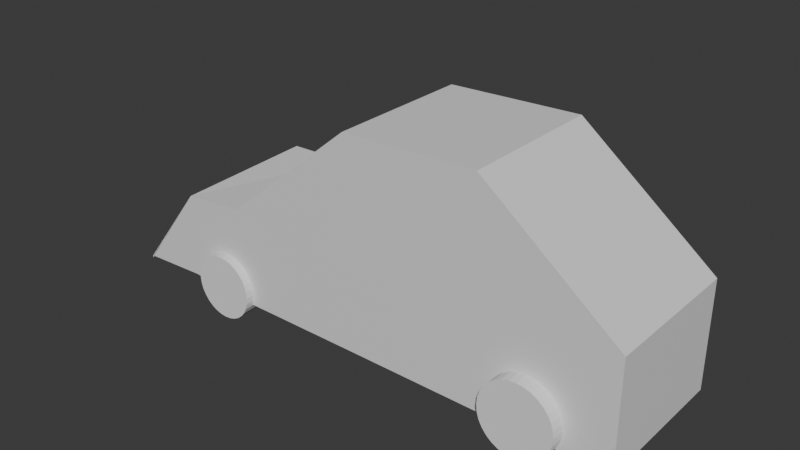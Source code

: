 # Source: untitled.blend_car_badi.blend  (saved by Blender 4.1.23; exported with 4.5.12 LTS)
import bpy
from mathutils import Matrix  # noqa: F401  (used for matrix-valued properties, if any)

bpy.ops.wm.read_factory_settings(use_empty=True)
scene = bpy.context.scene
scene.name = 'Scene'

# ---- collections
col_collection = bpy.data.collections.new('Collection'); scene.collection.children.link(col_collection)

# ---- materials (node trees are filled in below, after node groups)
mat_material = bpy.data.materials.new('Material')
mat_material.alpha_threshold = 0.0
mat_material.use_transparent_shadow = False
mat_material.roughness = 0.5
mat_material.line_color = (0.0, 0.0, 0.0, 1.0)

# ---- material node trees
mat_material.use_nodes = True; mat_material.node_tree.nodes.clear()
_N = mat_material.node_tree.nodes; _L = mat_material.node_tree.links
n0 = _N.new('ShaderNodeOutputMaterial'); n0.name = 'Material Output'; n0.location = (300, 300)
n1 = _N.new('ShaderNodeBsdfPrincipled'); n1.name = 'Principled BSDF'; n1.location = (10, 300)
n1.inputs[3].default_value = 1.45
_L.new(n1.outputs[0], n0.inputs[0])
n0.is_active_output = True

# ---- world
world_world = bpy.data.worlds.new('World'); scene.world = world_world
world_world.use_nodes = True; world_world.node_tree.nodes.clear()
_N = world_world.node_tree.nodes; _L = world_world.node_tree.links
n0 = _N.new('ShaderNodeOutputWorld'); n0.name = 'World Output'; n0.location = (300, 300)
n1 = _N.new('ShaderNodeBackground'); n1.name = 'Background'; n1.location = (10, 300)
n1.inputs[0].default_value = (0.05088, 0.05088, 0.05088, 1.0)
_L.new(n1.outputs[0], n0.inputs[0])
n0.is_active_output = True
world_world.color = (0.05088, 0.05088, 0.05088)
world_world.use_sun_shadow = False
world_world.sun_shadow_jitter_overblur = 0.0

# ---- meshes
me_cube = bpy.data.meshes.new('Cube')
me_cube.from_pydata([(370.0, 100.0, 2.323), (370.0, 100.0, -146.0), (370.0, -99.99, 2.323), (370.0, -99.99, -146.0), (-370.0, 100.0, -137.9), (-370.0, 100.0, -146.0), (-369.8, -100.0, -147.4), (-369.8, -100.0, -143.7), (0.0, 100.0, -146.0), (0.0, -99.99, 140.8), (0.0, -99.99, -146.0), (0.0, 100.0, 140.8), (-185.0, 100.0, -146.0), (-185.0, -99.99, -14.14), (-185.0, -99.99, -146.4), (-185.0, 100.0, -13.76), (-277.5, 100.0, -146.0), (-273.6, -99.99, -21.63), (-275.6, -99.99, -139.5), (-275.5, 100.0, -16.38), (185.0, -99.99, -146.0), (185.0, 100.0, 147.4), (185.0, 100.0, -146.0), (185.0, -99.99, 147.4)], [], [(19, 4, 6, 17), (18, 17, 6, 7), (7, 6, 4, 5), (22, 1, 3, 20), (1, 0, 2, 3), (22, 21, 0, 1), (12, 15, 11, 8), (12, 8, 10, 14), (20, 23, 9, 10), (21, 11, 9, 23), (16, 12, 14, 18), (16, 19, 15, 12), (10, 9, 13, 14), (11, 15, 13, 9), (5, 4, 19, 16), (5, 16, 18, 7), (14, 13, 17, 18), (15, 19, 17, 13), (0, 21, 23, 2), (3, 2, 23, 20), (8, 11, 21, 22), (8, 22, 20, 10)])
_uv = me_cube.uv_layers.new(name='UVMap')
_uv.uv.foreach_set('vector', [0.8438, 0.5, 0.875, 0.5, 0.875, 0.75, 0.8438, 0.75, 0.375, 0.9688, 0.625, 0.9688, 0.625, 1.0, 0.375, 1.0, 0.375, 0.0, 0.625, 0.0, 0.625, 0.25, 0.375, 0.25, 0.3125, 0.5, 0.375, 0.5, 0.375, 0.75, 0.3125, 0.75, 0.375, 0.5, 0.625, 0.5, 0.625, 0.75, 0.375, 0.75, 0.375, 0.4375, 0.625, 0.4375, 0.625, 0.5, 0.375, 0.5, 0.375, 0.3125, 0.625, 0.3125, 0.625, 0.375, 0.375, 0.375, 0.1875, 0.5, 0.25, 0.5, 0.25, 0.75, 0.1875, 0.75, 0.375, 0.8125, 0.625, 0.8125, 0.625, 0.875, 0.375, 0.875, 0.6875, 0.5, 0.75, 0.5, 0.75, 0.75, 0.6875, 0.75, 0.1562, 0.5, 0.1875, 0.5, 0.1875, 0.75, 0.1562, 0.75, 0.375, 0.2812, 0.625, 0.2812, 0.625, 0.3125, 0.375, 0.3125, 0.375, 0.875, 0.625, 0.875, 0.625, 0.9375, 0.375, 0.9375, 0.75, 0.5, 0.8125, 0.5, 0.8125, 0.75, 0.75, 0.75, 0.375, 0.25, 0.625, 0.25, 0.625, 0.2812, 0.375, 0.2812, 0.125, 0.5, 0.1562, 0.5, 0.1562, 0.75, 0.125, 0.75, 0.375, 0.9375, 0.625, 0.9375, 0.625, 0.9688, 0.375, 0.9688, 0.8125, 0.5, 0.8438, 0.5, 0.8438, 0.75, 0.8125, 0.75, 0.625, 0.5, 0.6875, 0.5, 0.6875, 0.75, 0.625, 0.75, 0.375, 0.75, 0.625, 0.75, 0.625, 0.8125, 0.375, 0.8125, 0.375, 0.375, 0.625, 0.375, 0.625, 0.4375, 0.375, 0.4375, 0.25, 0.5, 0.3125, 0.5, 0.3125, 0.75, 0.25, 0.75])
me_cube.materials.append(mat_material)
me_cube.use_mirror_vertex_groups = False
me_cube.update()
me_cylinder = bpy.data.meshes.new('Cylinder')
me_cylinder.from_pydata([(0.0, -19.72, 44.65), (0.0, 19.72, 44.65), (8.711, -19.72, 43.79), (8.711, 19.72, 43.79), (17.09, -19.72, 41.25), (17.09, 19.72, 41.25), (24.81, -19.72, 37.13), (24.81, 19.72, 37.13), (31.57, -19.72, 31.57), (31.57, 19.72, 31.57), (37.13, -19.72, 24.81), (37.13, 19.72, 24.81), (41.25, -19.72, 17.09), (41.25, 19.72, 17.09), (43.79, -19.72, 8.711), (43.79, 19.72, 8.711), (44.65, -19.72, -8.619e-07), (44.65, 19.72, 8.619e-07), (43.79, -19.72, -8.711), (43.79, 19.72, -8.711), (41.25, -19.72, -17.09), (41.25, 19.72, -17.09), (37.13, -19.72, -24.81), (37.13, 19.72, -24.81), (31.57, -19.72, -31.57), (31.57, 19.72, -31.57), (24.81, -19.72, -37.13), (24.81, 19.72, -37.13), (17.09, -19.72, -41.25), (17.09, 19.72, -41.25), (8.711, -19.72, -43.79), (8.711, 19.72, -43.79), (0.0, -19.72, -44.65), (0.0, 19.72, -44.65), (-8.711, -19.72, -43.79), (-8.711, 19.72, -43.79), (-17.09, -19.72, -41.25), (-17.09, 19.72, -41.25), (-24.81, -19.72, -37.13), (-24.81, 19.72, -37.13), (-31.57, -19.72, -31.57), (-31.57, 19.72, -31.57), (-37.13, -19.72, -24.81), (-37.13, 19.72, -24.81), (-41.25, -19.72, -17.09), (-41.25, 19.72, -17.09), (-43.79, -19.72, -8.711), (-43.79, 19.72, -8.711), (-44.65, -19.72, -8.619e-07), (-44.65, 19.72, 8.619e-07), (-43.79, -19.72, 8.711), (-43.79, 19.72, 8.711), (-41.25, -19.72, 17.09), (-41.25, 19.72, 17.09), (-37.13, -19.72, 24.81), (-37.13, 19.72, 24.81), (-31.57, -19.72, 31.57), (-31.57, 19.72, 31.57), (-24.81, -19.72, 37.13), (-24.81, 19.72, 37.13), (-17.09, -19.72, 41.25), (-17.09, 19.72, 41.25), (-8.711, -19.72, 43.79), (-8.711, 19.72, 43.79)], [], [(0, 1, 3, 2), (2, 3, 5, 4), (4, 5, 7, 6), (6, 7, 9, 8), (8, 9, 11, 10), (10, 11, 13, 12), (12, 13, 15, 14), (14, 15, 17, 16), (16, 17, 19, 18), (18, 19, 21, 20), (20, 21, 23, 22), (22, 23, 25, 24), (24, 25, 27, 26), (26, 27, 29, 28), (28, 29, 31, 30), (30, 31, 33, 32), (32, 33, 35, 34), (34, 35, 37, 36), (36, 37, 39, 38), (38, 39, 41, 40), (40, 41, 43, 42), (42, 43, 45, 44), (44, 45, 47, 46), (46, 47, 49, 48), (48, 49, 51, 50), (50, 51, 53, 52), (52, 53, 55, 54), (54, 55, 57, 56), (56, 57, 59, 58), (58, 59, 61, 60), (3, 1, 63, 61, 59, 57, 55, 53, 51, 49, 47, 45, 43, 41, 39, 37, 35, 33, 31, 29, 27, 25, 23, 21, 19, 17, 15, 13, 11, 9, 7, 5), (60, 61, 63, 62), (62, 63, 1, 0), (0, 2, 4, 6, 8, 10, 12, 14, 16, 18, 20, 22, 24, 26, 28, 30, 32, 34, 36, 38, 40, 42, 44, 46, 48, 50, 52, 54, 56, 58, 60, 62)])
_uv = me_cylinder.uv_layers.new(name='UVMap')
_uv.uv.foreach_set('vector', [1.0, 0.5, 1.0, 1.0, 0.9688, 1.0, 0.9688, 0.5, 0.9688, 0.5, 0.9688, 1.0, 0.9375, 1.0, 0.9375, 0.5, 0.9375, 0.5, 0.9375, 1.0, 0.9062, 1.0, 0.9062, 0.5, 0.9062, 0.5, 0.9062, 1.0, 0.875, 1.0, 0.875, 0.5, 0.875, 0.5, 0.875, 1.0, 0.8438, 1.0, 0.8438, 0.5, 0.8438, 0.5, 0.8438, 1.0, 0.8125, 1.0, 0.8125, 0.5, 0.8125, 0.5, 0.8125, 1.0, 0.7812, 1.0, 0.7812, 0.5, 0.7812, 0.5, 0.7812, 1.0, 0.75, 1.0, 0.75, 0.5, 0.75, 0.5, 0.75, 1.0, 0.7188, 1.0, 0.7188, 0.5, 0.7188, 0.5, 0.7188, 1.0, 0.6875, 1.0, 0.6875, 0.5, 0.6875, 0.5, 0.6875, 1.0, 0.6562, 1.0, 0.6562, 0.5, 0.6562, 0.5, 0.6562, 1.0, 0.625, 1.0, 0.625, 0.5, 0.625, 0.5, 0.625, 1.0, 0.5938, 1.0, 0.5938, 0.5, 0.5938, 0.5, 0.5938, 1.0, 0.5625, 1.0, 0.5625, 0.5, 0.5625, 0.5, 0.5625, 1.0, 0.5312, 1.0, 0.5312, 0.5, 0.5312, 0.5, 0.5312, 1.0, 0.5, 1.0, 0.5, 0.5, 0.5, 0.5, 0.5, 1.0, 0.4688, 1.0, 0.4688, 0.5, 0.4688, 0.5, 0.4688, 1.0, 0.4375, 1.0, 0.4375, 0.5, 0.4375, 0.5, 0.4375, 1.0, 0.4062, 1.0, 0.4062, 0.5, 0.4062, 0.5, 0.4062, 1.0, 0.375, 1.0, 0.375, 0.5, 0.375, 0.5, 0.375, 1.0, 0.3438, 1.0, 0.3438, 0.5, 0.3438, 0.5, 0.3438, 1.0, 0.3125, 1.0, 0.3125, 0.5, 0.3125, 0.5, 0.3125, 1.0, 0.2812, 1.0, 0.2812, 0.5, 0.2812, 0.5, 0.2812, 1.0, 0.25, 1.0, 0.25, 0.5, 0.25, 0.5, 0.25, 1.0, 0.2188, 1.0, 0.2188, 0.5, 0.2188, 0.5, 0.2188, 1.0, 0.1875, 1.0, 0.1875, 0.5, 0.1875, 0.5, 0.1875, 1.0, 0.1562, 1.0, 0.1562, 0.5, 0.1562, 0.5, 0.1562, 1.0, 0.125, 1.0, 0.125, 0.5, 0.125, 0.5, 0.125, 1.0, 0.09375, 1.0, 0.09375, 0.5, 0.09375, 0.5, 0.09375, 1.0, 0.0625, 1.0, 0.0625, 0.5, 0.2968, 0.4854, 0.25, 0.49, 0.2032, 0.4854, 0.1582, 0.4717, 0.1167, 0.4496, 0.08029, 0.4197, 0.05045, 0.3833, 0.02827, 0.3418, 0.01461, 0.2968, 0.01, 0.25, 0.01461, 0.2032, 0.02827, 0.1582, 0.05045, 0.1167, 0.08029, 0.08029, 0.1167, 0.05045, 0.1582, 0.02827, 0.2032, 0.01461, 0.25, 0.01, 0.2968, 0.01461, 0.3418, 0.02827, 0.3833, 0.05045, 0.4197, 0.08029, 0.4496, 0.1167, 0.4717, 0.1582, 0.4854, 0.2032, 0.49, 0.25, 0.4854, 0.2968, 0.4717, 0.3418, 0.4496, 0.3833, 0.4197, 0.4197, 0.3833, 0.4496, 0.3418, 0.4717, 0.0625, 0.5, 0.0625, 1.0, 0.03125, 1.0, 0.03125, 0.5, 0.03125, 0.5, 0.03125, 1.0, 0.0, 1.0, 0.0, 0.5, 0.75, 0.49, 0.7968, 0.4854, 0.8418, 0.4717, 0.8833, 0.4496, 0.9197, 0.4197, 0.9496, 0.3833, 0.9717, 0.3418, 0.9854, 0.2968, 0.99, 0.25, 0.9854, 0.2032, 0.9717, 0.1582, 0.9496, 0.1167, 0.9197, 0.08029, 0.8833, 0.05045, 0.8418, 0.02827, 0.7968, 0.01461, 0.75, 0.01, 0.7032, 0.01461, 0.6582, 0.02827, 0.6167, 0.05045, 0.5803, 0.08029, 0.5504, 0.1167, 0.5283, 0.1582, 0.5146, 0.2032, 0.51, 0.25, 0.5146, 0.2968, 0.5283, 0.3418, 0.5504, 0.3833, 0.5803, 0.4197, 0.6167, 0.4496, 0.6582, 0.4717, 0.7032, 0.4854])
me_cylinder.update()
me_cylinder_001 = bpy.data.meshes.new('Cylinder.001')
me_cylinder_001.from_pydata([(0.0, 16.77, 49.65), (0.0, -16.77, 49.65), (9.686, 16.77, 48.7), (9.686, -16.77, 48.7), (19.0, 16.77, 45.87), (19.0, -16.77, 45.87), (27.58, 16.77, 41.28), (27.58, -16.77, 41.28), (35.11, 16.77, 35.11), (35.11, -16.77, 35.11), (41.28, 16.77, 27.58), (41.28, -16.77, 27.58), (45.87, 16.77, 19.0), (45.87, -16.77, 19.0), (48.7, 16.77, 9.686), (48.7, -16.77, 9.686), (49.65, 16.77, 7.329e-07), (49.65, -16.77, -7.329e-07), (48.7, 16.77, -9.686), (48.7, -16.77, -9.686), (45.87, 16.77, -19.0), (45.87, -16.77, -19.0), (41.28, 16.77, -27.58), (41.28, -16.77, -27.58), (35.11, 16.77, -35.11), (35.11, -16.77, -35.11), (27.58, 16.77, -41.28), (27.58, -16.77, -41.28), (19.0, 16.77, -45.87), (19.0, -16.77, -45.87), (9.686, 16.77, -48.7), (9.686, -16.77, -48.7), (0.0, 16.77, -49.65), (0.0, -16.77, -49.65), (-9.686, 16.77, -48.7), (-9.686, -16.77, -48.7), (-19.0, 16.77, -45.87), (-19.0, -16.77, -45.87), (-27.58, 16.77, -41.28), (-27.58, -16.77, -41.28), (-35.11, 16.77, -35.11), (-35.11, -16.77, -35.11), (-41.28, 16.77, -27.58), (-41.28, -16.77, -27.58), (-45.87, 16.77, -19.0), (-45.87, -16.77, -19.0), (-48.7, 16.77, -9.686), (-48.7, -16.77, -9.686), (-49.65, 16.77, 7.329e-07), (-49.65, -16.77, -7.329e-07), (-48.7, 16.77, 9.686), (-48.7, -16.77, 9.686), (-45.87, 16.77, 19.0), (-45.87, -16.77, 19.0), (-41.28, 16.77, 27.58), (-41.28, -16.77, 27.58), (-35.11, 16.77, 35.11), (-35.11, -16.77, 35.11), (-27.58, 16.77, 41.28), (-27.58, -16.77, 41.28), (-19.0, 16.77, 45.87), (-19.0, -16.77, 45.87), (-9.686, 16.77, 48.7), (-9.686, -16.77, 48.7)], [], [(0, 1, 3, 2), (2, 3, 5, 4), (4, 5, 7, 6), (6, 7, 9, 8), (8, 9, 11, 10), (10, 11, 13, 12), (12, 13, 15, 14), (14, 15, 17, 16), (16, 17, 19, 18), (18, 19, 21, 20), (20, 21, 23, 22), (22, 23, 25, 24), (24, 25, 27, 26), (26, 27, 29, 28), (28, 29, 31, 30), (30, 31, 33, 32), (32, 33, 35, 34), (34, 35, 37, 36), (36, 37, 39, 38), (38, 39, 41, 40), (40, 41, 43, 42), (42, 43, 45, 44), (44, 45, 47, 46), (46, 47, 49, 48), (48, 49, 51, 50), (50, 51, 53, 52), (52, 53, 55, 54), (54, 55, 57, 56), (56, 57, 59, 58), (58, 59, 61, 60), (3, 1, 63, 61, 59, 57, 55, 53, 51, 49, 47, 45, 43, 41, 39, 37, 35, 33, 31, 29, 27, 25, 23, 21, 19, 17, 15, 13, 11, 9, 7, 5), (60, 61, 63, 62), (62, 63, 1, 0), (0, 2, 4, 6, 8, 10, 12, 14, 16, 18, 20, 22, 24, 26, 28, 30, 32, 34, 36, 38, 40, 42, 44, 46, 48, 50, 52, 54, 56, 58, 60, 62)])
_uv = me_cylinder_001.uv_layers.new(name='UVMap')
_uv.uv.foreach_set('vector', [1.0, 0.5, 1.0, 1.0, 0.9688, 1.0, 0.9688, 0.5, 0.9688, 0.5, 0.9688, 1.0, 0.9375, 1.0, 0.9375, 0.5, 0.9375, 0.5, 0.9375, 1.0, 0.9062, 1.0, 0.9062, 0.5, 0.9062, 0.5, 0.9062, 1.0, 0.875, 1.0, 0.875, 0.5, 0.875, 0.5, 0.875, 1.0, 0.8438, 1.0, 0.8438, 0.5, 0.8438, 0.5, 0.8438, 1.0, 0.8125, 1.0, 0.8125, 0.5, 0.8125, 0.5, 0.8125, 1.0, 0.7812, 1.0, 0.7812, 0.5, 0.7812, 0.5, 0.7812, 1.0, 0.75, 1.0, 0.75, 0.5, 0.75, 0.5, 0.75, 1.0, 0.7188, 1.0, 0.7188, 0.5, 0.7188, 0.5, 0.7188, 1.0, 0.6875, 1.0, 0.6875, 0.5, 0.6875, 0.5, 0.6875, 1.0, 0.6562, 1.0, 0.6562, 0.5, 0.6562, 0.5, 0.6562, 1.0, 0.625, 1.0, 0.625, 0.5, 0.625, 0.5, 0.625, 1.0, 0.5938, 1.0, 0.5938, 0.5, 0.5938, 0.5, 0.5938, 1.0, 0.5625, 1.0, 0.5625, 0.5, 0.5625, 0.5, 0.5625, 1.0, 0.5312, 1.0, 0.5312, 0.5, 0.5312, 0.5, 0.5312, 1.0, 0.5, 1.0, 0.5, 0.5, 0.5, 0.5, 0.5, 1.0, 0.4688, 1.0, 0.4688, 0.5, 0.4688, 0.5, 0.4688, 1.0, 0.4375, 1.0, 0.4375, 0.5, 0.4375, 0.5, 0.4375, 1.0, 0.4062, 1.0, 0.4062, 0.5, 0.4062, 0.5, 0.4062, 1.0, 0.375, 1.0, 0.375, 0.5, 0.375, 0.5, 0.375, 1.0, 0.3438, 1.0, 0.3438, 0.5, 0.3438, 0.5, 0.3438, 1.0, 0.3125, 1.0, 0.3125, 0.5, 0.3125, 0.5, 0.3125, 1.0, 0.2812, 1.0, 0.2812, 0.5, 0.2812, 0.5, 0.2812, 1.0, 0.25, 1.0, 0.25, 0.5, 0.25, 0.5, 0.25, 1.0, 0.2188, 1.0, 0.2188, 0.5, 0.2188, 0.5, 0.2188, 1.0, 0.1875, 1.0, 0.1875, 0.5, 0.1875, 0.5, 0.1875, 1.0, 0.1562, 1.0, 0.1562, 0.5, 0.1562, 0.5, 0.1562, 1.0, 0.125, 1.0, 0.125, 0.5, 0.125, 0.5, 0.125, 1.0, 0.09375, 1.0, 0.09375, 0.5, 0.09375, 0.5, 0.09375, 1.0, 0.0625, 1.0, 0.0625, 0.5, 0.2968, 0.4854, 0.25, 0.49, 0.2032, 0.4854, 0.1582, 0.4717, 0.1167, 0.4496, 0.08029, 0.4197, 0.05045, 0.3833, 0.02827, 0.3418, 0.01461, 0.2968, 0.01, 0.25, 0.01461, 0.2032, 0.02827, 0.1582, 0.05045, 0.1167, 0.08029, 0.08029, 0.1167, 0.05045, 0.1582, 0.02827, 0.2032, 0.01461, 0.25, 0.01, 0.2968, 0.01461, 0.3418, 0.02827, 0.3833, 0.05045, 0.4197, 0.08029, 0.4496, 0.1167, 0.4717, 0.1582, 0.4854, 0.2032, 0.49, 0.25, 0.4854, 0.2968, 0.4717, 0.3418, 0.4496, 0.3833, 0.4197, 0.4197, 0.3833, 0.4496, 0.3418, 0.4717, 0.0625, 0.5, 0.0625, 1.0, 0.03125, 1.0, 0.03125, 0.5, 0.03125, 0.5, 0.03125, 1.0, 0.0, 1.0, 0.0, 0.5, 0.75, 0.49, 0.7968, 0.4854, 0.8418, 0.4717, 0.8833, 0.4496, 0.9197, 0.4197, 0.9496, 0.3833, 0.9717, 0.3418, 0.9854, 0.2968, 0.99, 0.25, 0.9854, 0.2032, 0.9717, 0.1582, 0.9496, 0.1167, 0.9197, 0.08029, 0.8833, 0.05045, 0.8418, 0.02827, 0.7968, 0.01461, 0.75, 0.01, 0.7032, 0.01461, 0.6582, 0.02827, 0.6167, 0.05045, 0.5803, 0.08029, 0.5504, 0.1167, 0.5283, 0.1582, 0.5146, 0.2032, 0.51, 0.25, 0.5146, 0.2968, 0.5283, 0.3418, 0.5504, 0.3833, 0.5803, 0.4197, 0.6167, 0.4496, 0.6582, 0.4717, 0.7032, 0.4854])
me_cylinder_001.update()
me_cylinder_003 = bpy.data.meshes.new('Cylinder.003')
me_cylinder_003.from_pydata([(0.0, 18.3, 46.0), (0.0, -18.3, 46.0), (8.974, 18.3, 45.11), (8.974, -18.3, 45.11), (17.6, 18.3, 42.5), (17.6, -18.3, 42.5), (25.55, 18.3, 38.25), (25.55, -18.3, 38.25), (32.52, 18.3, 32.52), (32.52, -18.3, 32.52), (38.25, 18.3, 25.55), (38.25, -18.3, 25.55), (42.5, 18.3, 17.6), (42.5, -18.3, 17.6), (45.11, 18.3, 8.974), (45.11, -18.3, 8.974), (46.0, 18.3, 7.998e-07), (46.0, -18.3, -7.998e-07), (45.11, 18.3, -8.974), (45.11, -18.3, -8.974), (42.5, 18.3, -17.6), (42.5, -18.3, -17.6), (38.25, 18.3, -25.55), (38.25, -18.3, -25.55), (32.52, 18.3, -32.52), (32.52, -18.3, -32.52), (25.55, 18.3, -38.25), (25.55, -18.3, -38.25), (17.6, 18.3, -42.5), (17.6, -18.3, -42.5), (8.974, 18.3, -45.11), (8.974, -18.3, -45.11), (0.0, 18.3, -46.0), (0.0, -18.3, -46.0), (-8.974, 18.3, -45.11), (-8.974, -18.3, -45.11), (-17.6, 18.3, -42.5), (-17.6, -18.3, -42.5), (-25.55, 18.3, -38.25), (-25.55, -18.3, -38.25), (-32.52, 18.3, -32.52), (-32.52, -18.3, -32.52), (-38.25, 18.3, -25.55), (-38.25, -18.3, -25.55), (-42.5, 18.3, -17.6), (-42.5, -18.3, -17.6), (-45.11, 18.3, -8.974), (-45.11, -18.3, -8.974), (-46.0, 18.3, 7.998e-07), (-46.0, -18.3, -7.998e-07), (-45.11, 18.3, 8.974), (-45.11, -18.3, 8.974), (-42.5, 18.3, 17.6), (-42.5, -18.3, 17.6), (-38.25, 18.3, 25.55), (-38.25, -18.3, 25.55), (-32.52, 18.3, 32.52), (-32.52, -18.3, 32.52), (-25.55, 18.3, 38.25), (-25.55, -18.3, 38.25), (-17.6, 18.3, 42.5), (-17.6, -18.3, 42.5), (-8.974, 18.3, 45.11), (-8.974, -18.3, 45.11)], [], [(0, 1, 3, 2), (2, 3, 5, 4), (4, 5, 7, 6), (6, 7, 9, 8), (8, 9, 11, 10), (10, 11, 13, 12), (12, 13, 15, 14), (14, 15, 17, 16), (16, 17, 19, 18), (18, 19, 21, 20), (20, 21, 23, 22), (22, 23, 25, 24), (24, 25, 27, 26), (26, 27, 29, 28), (28, 29, 31, 30), (30, 31, 33, 32), (32, 33, 35, 34), (34, 35, 37, 36), (36, 37, 39, 38), (38, 39, 41, 40), (40, 41, 43, 42), (42, 43, 45, 44), (44, 45, 47, 46), (46, 47, 49, 48), (48, 49, 51, 50), (50, 51, 53, 52), (52, 53, 55, 54), (54, 55, 57, 56), (56, 57, 59, 58), (58, 59, 61, 60), (3, 1, 63, 61, 59, 57, 55, 53, 51, 49, 47, 45, 43, 41, 39, 37, 35, 33, 31, 29, 27, 25, 23, 21, 19, 17, 15, 13, 11, 9, 7, 5), (60, 61, 63, 62), (62, 63, 1, 0), (0, 2, 4, 6, 8, 10, 12, 14, 16, 18, 20, 22, 24, 26, 28, 30, 32, 34, 36, 38, 40, 42, 44, 46, 48, 50, 52, 54, 56, 58, 60, 62)])
_uv = me_cylinder_003.uv_layers.new(name='UVMap')
_uv.uv.foreach_set('vector', [1.0, 0.5, 1.0, 1.0, 0.9688, 1.0, 0.9688, 0.5, 0.9688, 0.5, 0.9688, 1.0, 0.9375, 1.0, 0.9375, 0.5, 0.9375, 0.5, 0.9375, 1.0, 0.9062, 1.0, 0.9062, 0.5, 0.9062, 0.5, 0.9062, 1.0, 0.875, 1.0, 0.875, 0.5, 0.875, 0.5, 0.875, 1.0, 0.8438, 1.0, 0.8438, 0.5, 0.8438, 0.5, 0.8438, 1.0, 0.8125, 1.0, 0.8125, 0.5, 0.8125, 0.5, 0.8125, 1.0, 0.7812, 1.0, 0.7812, 0.5, 0.7812, 0.5, 0.7812, 1.0, 0.75, 1.0, 0.75, 0.5, 0.75, 0.5, 0.75, 1.0, 0.7188, 1.0, 0.7188, 0.5, 0.7188, 0.5, 0.7188, 1.0, 0.6875, 1.0, 0.6875, 0.5, 0.6875, 0.5, 0.6875, 1.0, 0.6562, 1.0, 0.6562, 0.5, 0.6562, 0.5, 0.6562, 1.0, 0.625, 1.0, 0.625, 0.5, 0.625, 0.5, 0.625, 1.0, 0.5938, 1.0, 0.5938, 0.5, 0.5938, 0.5, 0.5938, 1.0, 0.5625, 1.0, 0.5625, 0.5, 0.5625, 0.5, 0.5625, 1.0, 0.5312, 1.0, 0.5312, 0.5, 0.5312, 0.5, 0.5312, 1.0, 0.5, 1.0, 0.5, 0.5, 0.5, 0.5, 0.5, 1.0, 0.4688, 1.0, 0.4688, 0.5, 0.4688, 0.5, 0.4688, 1.0, 0.4375, 1.0, 0.4375, 0.5, 0.4375, 0.5, 0.4375, 1.0, 0.4062, 1.0, 0.4062, 0.5, 0.4062, 0.5, 0.4062, 1.0, 0.375, 1.0, 0.375, 0.5, 0.375, 0.5, 0.375, 1.0, 0.3438, 1.0, 0.3438, 0.5, 0.3438, 0.5, 0.3438, 1.0, 0.3125, 1.0, 0.3125, 0.5, 0.3125, 0.5, 0.3125, 1.0, 0.2812, 1.0, 0.2812, 0.5, 0.2812, 0.5, 0.2812, 1.0, 0.25, 1.0, 0.25, 0.5, 0.25, 0.5, 0.25, 1.0, 0.2188, 1.0, 0.2188, 0.5, 0.2188, 0.5, 0.2188, 1.0, 0.1875, 1.0, 0.1875, 0.5, 0.1875, 0.5, 0.1875, 1.0, 0.1562, 1.0, 0.1562, 0.5, 0.1562, 0.5, 0.1562, 1.0, 0.125, 1.0, 0.125, 0.5, 0.125, 0.5, 0.125, 1.0, 0.09375, 1.0, 0.09375, 0.5, 0.09375, 0.5, 0.09375, 1.0, 0.0625, 1.0, 0.0625, 0.5, 0.2968, 0.4854, 0.25, 0.49, 0.2032, 0.4854, 0.1582, 0.4717, 0.1167, 0.4496, 0.08029, 0.4197, 0.05045, 0.3833, 0.02827, 0.3418, 0.01461, 0.2968, 0.01, 0.25, 0.01461, 0.2032, 0.02827, 0.1582, 0.05045, 0.1167, 0.08029, 0.08029, 0.1167, 0.05045, 0.1582, 0.02827, 0.2032, 0.01461, 0.25, 0.01, 0.2968, 0.01461, 0.3418, 0.02827, 0.3833, 0.05045, 0.4197, 0.08029, 0.4496, 0.1167, 0.4717, 0.1582, 0.4854, 0.2032, 0.49, 0.25, 0.4854, 0.2968, 0.4717, 0.3418, 0.4496, 0.3833, 0.4197, 0.4197, 0.3833, 0.4496, 0.3418, 0.4717, 0.0625, 0.5, 0.0625, 1.0, 0.03125, 1.0, 0.03125, 0.5, 0.03125, 0.5, 0.03125, 1.0, 0.0, 1.0, 0.0, 0.5, 0.75, 0.49, 0.7968, 0.4854, 0.8418, 0.4717, 0.8833, 0.4496, 0.9197, 0.4197, 0.9496, 0.3833, 0.9717, 0.3418, 0.9854, 0.2968, 0.99, 0.25, 0.9854, 0.2032, 0.9717, 0.1582, 0.9496, 0.1167, 0.9197, 0.08029, 0.8833, 0.05045, 0.8418, 0.02827, 0.7968, 0.01461, 0.75, 0.01, 0.7032, 0.01461, 0.6582, 0.02827, 0.6167, 0.05045, 0.5803, 0.08029, 0.5504, 0.1167, 0.5283, 0.1582, 0.5146, 0.2032, 0.51, 0.25, 0.5146, 0.2968, 0.5283, 0.3418, 0.5504, 0.3833, 0.5803, 0.4197, 0.6167, 0.4496, 0.6582, 0.4717, 0.7032, 0.4854])
me_cylinder_003.update()
me_cylinder_004 = bpy.data.meshes.new('Cylinder.004')
me_cylinder_004.from_pydata([(0.0, 20.5, 46.34), (0.0, -20.5, 46.34), (9.04, 20.5, 45.45), (9.04, -20.5, 45.45), (17.73, 20.5, 42.81), (17.73, -20.5, 42.81), (25.74, 20.5, 38.53), (25.74, -20.5, 38.53), (32.76, 20.5, 32.76), (32.76, -20.5, 32.76), (38.53, 20.5, 25.74), (38.53, -20.5, 25.74), (42.81, 20.5, 17.73), (42.81, -20.5, 17.73), (45.45, 20.5, 9.04), (45.45, -20.5, 9.04), (46.34, 20.5, 8.961e-07), (46.34, -20.5, -8.961e-07), (45.45, 20.5, -9.04), (45.45, -20.5, -9.04), (42.81, 20.5, -17.73), (42.81, -20.5, -17.73), (38.53, 20.5, -25.74), (38.53, -20.5, -25.74), (32.76, 20.5, -32.76), (32.76, -20.5, -32.76), (25.74, 20.5, -38.53), (25.74, -20.5, -38.53), (17.73, 20.5, -42.81), (17.73, -20.5, -42.81), (9.04, 20.5, -45.45), (9.04, -20.5, -45.45), (0.0, 20.5, -46.34), (0.0, -20.5, -46.34), (-9.04, 20.5, -45.45), (-9.04, -20.5, -45.45), (-17.73, 20.5, -42.81), (-17.73, -20.5, -42.81), (-25.74, 20.5, -38.53), (-25.74, -20.5, -38.53), (-32.76, 20.5, -32.76), (-32.76, -20.5, -32.76), (-38.53, 20.5, -25.74), (-38.53, -20.5, -25.74), (-42.81, 20.5, -17.73), (-42.81, -20.5, -17.73), (-45.45, 20.5, -9.04), (-45.45, -20.5, -9.04), (-46.34, 20.5, 8.961e-07), (-46.34, -20.5, -8.961e-07), (-45.45, 20.5, 9.04), (-45.45, -20.5, 9.04), (-42.81, 20.5, 17.73), (-42.81, -20.5, 17.73), (-38.53, 20.5, 25.74), (-38.53, -20.5, 25.74), (-32.76, 20.5, 32.76), (-32.76, -20.5, 32.76), (-25.74, 20.5, 38.53), (-25.74, -20.5, 38.53), (-17.73, 20.5, 42.81), (-17.73, -20.5, 42.81), (-9.04, 20.5, 45.45), (-9.04, -20.5, 45.45)], [], [(0, 1, 3, 2), (2, 3, 5, 4), (4, 5, 7, 6), (6, 7, 9, 8), (8, 9, 11, 10), (10, 11, 13, 12), (12, 13, 15, 14), (14, 15, 17, 16), (16, 17, 19, 18), (18, 19, 21, 20), (20, 21, 23, 22), (22, 23, 25, 24), (24, 25, 27, 26), (26, 27, 29, 28), (28, 29, 31, 30), (30, 31, 33, 32), (32, 33, 35, 34), (34, 35, 37, 36), (36, 37, 39, 38), (38, 39, 41, 40), (40, 41, 43, 42), (42, 43, 45, 44), (44, 45, 47, 46), (46, 47, 49, 48), (48, 49, 51, 50), (50, 51, 53, 52), (52, 53, 55, 54), (54, 55, 57, 56), (56, 57, 59, 58), (58, 59, 61, 60), (3, 1, 63, 61, 59, 57, 55, 53, 51, 49, 47, 45, 43, 41, 39, 37, 35, 33, 31, 29, 27, 25, 23, 21, 19, 17, 15, 13, 11, 9, 7, 5), (60, 61, 63, 62), (62, 63, 1, 0), (0, 2, 4, 6, 8, 10, 12, 14, 16, 18, 20, 22, 24, 26, 28, 30, 32, 34, 36, 38, 40, 42, 44, 46, 48, 50, 52, 54, 56, 58, 60, 62)])
_uv = me_cylinder_004.uv_layers.new(name='UVMap')
_uv.uv.foreach_set('vector', [1.0, 0.5, 1.0, 1.0, 0.9688, 1.0, 0.9688, 0.5, 0.9688, 0.5, 0.9688, 1.0, 0.9375, 1.0, 0.9375, 0.5, 0.9375, 0.5, 0.9375, 1.0, 0.9062, 1.0, 0.9062, 0.5, 0.9062, 0.5, 0.9062, 1.0, 0.875, 1.0, 0.875, 0.5, 0.875, 0.5, 0.875, 1.0, 0.8438, 1.0, 0.8438, 0.5, 0.8438, 0.5, 0.8438, 1.0, 0.8125, 1.0, 0.8125, 0.5, 0.8125, 0.5, 0.8125, 1.0, 0.7812, 1.0, 0.7812, 0.5, 0.7812, 0.5, 0.7812, 1.0, 0.75, 1.0, 0.75, 0.5, 0.75, 0.5, 0.75, 1.0, 0.7188, 1.0, 0.7188, 0.5, 0.7188, 0.5, 0.7188, 1.0, 0.6875, 1.0, 0.6875, 0.5, 0.6875, 0.5, 0.6875, 1.0, 0.6562, 1.0, 0.6562, 0.5, 0.6562, 0.5, 0.6562, 1.0, 0.625, 1.0, 0.625, 0.5, 0.625, 0.5, 0.625, 1.0, 0.5938, 1.0, 0.5938, 0.5, 0.5938, 0.5, 0.5938, 1.0, 0.5625, 1.0, 0.5625, 0.5, 0.5625, 0.5, 0.5625, 1.0, 0.5312, 1.0, 0.5312, 0.5, 0.5312, 0.5, 0.5312, 1.0, 0.5, 1.0, 0.5, 0.5, 0.5, 0.5, 0.5, 1.0, 0.4688, 1.0, 0.4688, 0.5, 0.4688, 0.5, 0.4688, 1.0, 0.4375, 1.0, 0.4375, 0.5, 0.4375, 0.5, 0.4375, 1.0, 0.4062, 1.0, 0.4062, 0.5, 0.4062, 0.5, 0.4062, 1.0, 0.375, 1.0, 0.375, 0.5, 0.375, 0.5, 0.375, 1.0, 0.3438, 1.0, 0.3438, 0.5, 0.3438, 0.5, 0.3438, 1.0, 0.3125, 1.0, 0.3125, 0.5, 0.3125, 0.5, 0.3125, 1.0, 0.2812, 1.0, 0.2812, 0.5, 0.2812, 0.5, 0.2812, 1.0, 0.25, 1.0, 0.25, 0.5, 0.25, 0.5, 0.25, 1.0, 0.2188, 1.0, 0.2188, 0.5, 0.2188, 0.5, 0.2188, 1.0, 0.1875, 1.0, 0.1875, 0.5, 0.1875, 0.5, 0.1875, 1.0, 0.1562, 1.0, 0.1562, 0.5, 0.1562, 0.5, 0.1562, 1.0, 0.125, 1.0, 0.125, 0.5, 0.125, 0.5, 0.125, 1.0, 0.09375, 1.0, 0.09375, 0.5, 0.09375, 0.5, 0.09375, 1.0, 0.0625, 1.0, 0.0625, 0.5, 0.2968, 0.4854, 0.25, 0.49, 0.2032, 0.4854, 0.1582, 0.4717, 0.1167, 0.4496, 0.08029, 0.4197, 0.05045, 0.3833, 0.02827, 0.3418, 0.01461, 0.2968, 0.01, 0.25, 0.01461, 0.2032, 0.02827, 0.1582, 0.05045, 0.1167, 0.08029, 0.08029, 0.1167, 0.05045, 0.1582, 0.02827, 0.2032, 0.01461, 0.25, 0.01, 0.2968, 0.01461, 0.3418, 0.02827, 0.3833, 0.05045, 0.4197, 0.08029, 0.4496, 0.1167, 0.4717, 0.1582, 0.4854, 0.2032, 0.49, 0.25, 0.4854, 0.2968, 0.4717, 0.3418, 0.4496, 0.3833, 0.4197, 0.4197, 0.3833, 0.4496, 0.3418, 0.4717, 0.0625, 0.5, 0.0625, 1.0, 0.03125, 1.0, 0.03125, 0.5, 0.03125, 0.5, 0.03125, 1.0, 0.0, 1.0, 0.0, 0.5, 0.75, 0.49, 0.7968, 0.4854, 0.8418, 0.4717, 0.8833, 0.4496, 0.9197, 0.4197, 0.9496, 0.3833, 0.9717, 0.3418, 0.9854, 0.2968, 0.99, 0.25, 0.9854, 0.2032, 0.9717, 0.1582, 0.9496, 0.1167, 0.9197, 0.08029, 0.8833, 0.05045, 0.8418, 0.02827, 0.7968, 0.01461, 0.75, 0.01, 0.7032, 0.01461, 0.6582, 0.02827, 0.6167, 0.05045, 0.5803, 0.08029, 0.5504, 0.1167, 0.5283, 0.1582, 0.5146, 0.2032, 0.51, 0.25, 0.5146, 0.2968, 0.5283, 0.3418, 0.5504, 0.3833, 0.5803, 0.4197, 0.6167, 0.4496, 0.6582, 0.4717, 0.7032, 0.4854])
me_cylinder_004.update()
arm_armature = bpy.data.armatures.new('Armature')  # bones are not reproduced

# ---- objects
ob_body = bpy.data.objects.new('Body', me_cube)
ob_wheel_fl = bpy.data.objects.new('Wheel FL', me_cylinder)
ob_wheel_fr = bpy.data.objects.new('Wheel FR', me_cylinder_001)
ob_wheel_rl = bpy.data.objects.new('Wheel RL', me_cylinder_003)
ob_wheel_rr = bpy.data.objects.new('Wheel RR', me_cylinder_004)
ob_armature = bpy.data.objects.new('Armature', arm_armature)

# ---- transforms, parenting, visibility, modifiers, constraints
ob_body.parent = ob_armature
ob_body.location = (0.0, -0.01093, -3.974)
ob_body.lock_rotations_4d = False
ob_body.empty_display_type = 'ARROWS'
ob_body.lineart.crease_threshold = 0.0
_vg = ob_body.vertex_groups.new(name='Root')
_vg.add([0, 1, 2, 3, 4, 5, 6, 7, 8, 9, 10, 11, 12, 13, 14, 15, 16, 17, 18, 19, 20, 21, 22, 23], 1.0, 'REPLACE')
_vg = ob_body.vertex_groups.new(name='RL')
_vg = ob_body.vertex_groups.new(name='RR')
_vg = ob_body.vertex_groups.new(name='FL')
_vg = ob_body.vertex_groups.new(name='FR')
_m = ob_body.modifiers.new('Armature', 'ARMATURE')
_m.object = ob_armature
ob_wheel_fl.parent = ob_armature
ob_wheel_fl.location = (-208.9, -92.11, -135.1)
_vg = ob_wheel_fl.vertex_groups.new(name='Root')
_vg = ob_wheel_fl.vertex_groups.new(name='RL')
_vg = ob_wheel_fl.vertex_groups.new(name='RR')
_vg = ob_wheel_fl.vertex_groups.new(name='FL')
_vg.add([0, 1, 2, 3, 4, 5, 6, 7, 8, 9, 10, 11, 12, 13, 14, 15, 16, 17, 18, 19, 20, 21, 22, 23, 24, 25, 26, 27, 28, 29, 30, 31, 32, 33, 34, 35, 36, 37, 38, 39, 40, 41, 42, 43, 44, 45, 46, 47, 48, 49, 50, 51, 52, 53, 54, 55, 56, 57, 58, 59, 60, 61, 62, 63], 1.0, 'REPLACE')
_vg = ob_wheel_fl.vertex_groups.new(name='FR')
_m = ob_wheel_fl.modifiers.new('Armature', 'ARMATURE')
_m.object = ob_armature
ob_wheel_fr.parent = ob_armature
ob_wheel_fr.location = (258.4, -102.9, -121.9)
_vg = ob_wheel_fr.vertex_groups.new(name='Root')
_vg = ob_wheel_fr.vertex_groups.new(name='RL')
_vg = ob_wheel_fr.vertex_groups.new(name='RR')
_vg = ob_wheel_fr.vertex_groups.new(name='FL')
_vg = ob_wheel_fr.vertex_groups.new(name='FR')
_vg.add([0, 1, 2, 3, 4, 5, 6, 7, 8, 9, 10, 11, 12, 13, 14, 15, 16, 17, 18, 19, 20, 21, 22, 23, 24, 25, 26, 27, 28, 29, 30, 31, 32, 33, 34, 35, 36, 37, 38, 39, 40, 41, 42, 43, 44, 45, 46, 47, 48, 49, 50, 51, 52, 53, 54, 55, 56, 57, 58, 59, 60, 61, 62, 63], 1.0, 'REPLACE')
_m = ob_wheel_fr.modifiers.new('Armature', 'ARMATURE')
_m.object = ob_armature
ob_wheel_rl.parent = ob_armature
ob_wheel_rl.location = (260.8, 97.48, -123.0)
_vg = ob_wheel_rl.vertex_groups.new(name='Root')
_vg = ob_wheel_rl.vertex_groups.new(name='RL')
_vg.add([0, 1, 2, 3, 4, 5, 6, 7, 8, 9, 10, 11, 12, 13, 14, 15, 16, 17, 18, 19, 20, 21, 22, 23, 24, 25, 26, 27, 28, 29, 30, 31, 32, 33, 34, 35, 36, 37, 38, 39, 40, 41, 42, 43, 44, 45, 46, 47, 48, 49, 50, 51, 52, 53, 54, 55, 56, 57, 58, 59, 60, 61, 62, 63], 1.0, 'REPLACE')
_vg = ob_wheel_rl.vertex_groups.new(name='RR')
_vg = ob_wheel_rl.vertex_groups.new(name='FL')
_vg = ob_wheel_rl.vertex_groups.new(name='FR')
_m = ob_wheel_rl.modifiers.new('Armature', 'ARMATURE')
_m.object = ob_armature
ob_wheel_rr.parent = ob_armature
ob_wheel_rr.location = (-207.2, 100.8, -133.7)
_vg = ob_wheel_rr.vertex_groups.new(name='Root')
_vg = ob_wheel_rr.vertex_groups.new(name='RL')
_vg = ob_wheel_rr.vertex_groups.new(name='RR')
_vg.add([0, 1, 2, 3, 4, 5, 6, 7, 8, 9, 10, 11, 12, 13, 14, 15, 16, 17, 18, 19, 20, 21, 22, 23, 24, 25, 26, 27, 28, 29, 30, 31, 32, 33, 34, 35, 36, 37, 38, 39, 40, 41, 42, 43, 44, 45, 46, 47, 48, 49, 50, 51, 52, 53, 54, 55, 56, 57, 58, 59, 60, 61, 62, 63], 1.0, 'REPLACE')
_vg = ob_wheel_rr.vertex_groups.new(name='FL')
_vg = ob_wheel_rr.vertex_groups.new(name='FR')
_m = ob_wheel_rr.modifiers.new('Armature', 'ARMATURE')
_m.object = ob_armature
ob_armature.location = (0.0, 0.0, 0.0)
ob_armature.show_in_front = True

# ---- collection membership
col_collection.objects.link(ob_body)
col_collection.objects.link(ob_wheel_fl)
col_collection.objects.link(ob_wheel_fr)
col_collection.objects.link(ob_wheel_rl)
col_collection.objects.link(ob_wheel_rr)
col_collection.objects.link(ob_armature)

# ---- scene / render settings (as saved in the file)
scene.frame_start = 1; scene.frame_end = 250; scene.frame_set(1)
scene.render.engine = 'BLENDER_EEVEE_NEXT'
scene.cycles.sampling_pattern = 'TABULATED_SOBOL'
scene.eevee.ray_tracing_options.trace_max_roughness = 0.0
scene.unit_settings.scale_length = 0.01
bpy.context.view_layer.update()

# ---- added for rendering (the .blend has no active camera and no usable light): camera, sun
cam_auto = bpy.data.cameras.new('AutoCamera')
cam_auto.lens = 50.0
cam_auto.sensor_width = 36.0
cam_auto.clip_end = 13685.2
ob_auto_camera = bpy.data.objects.new('AutoCamera', cam_auto)
scene.collection.objects.link(ob_auto_camera)
ob_auto_camera.location = (779.784, -934.938, 605.51)
ob_auto_camera.rotation_euler = (1.09748, -7.21219e-08, 0.694738)
scene.camera = ob_auto_camera
light_auto_sun = bpy.data.lights.new('AutoSun', 'SUN')
light_auto_sun.energy = 3.0
light_auto_sun.angle = 0.0523599
ob_auto_sun = bpy.data.objects.new('AutoSun', light_auto_sun)
scene.collection.objects.link(ob_auto_sun)
ob_auto_sun.rotation_euler = (0.872665, 0.174533, 0.523599)
bpy.context.view_layer.update()
